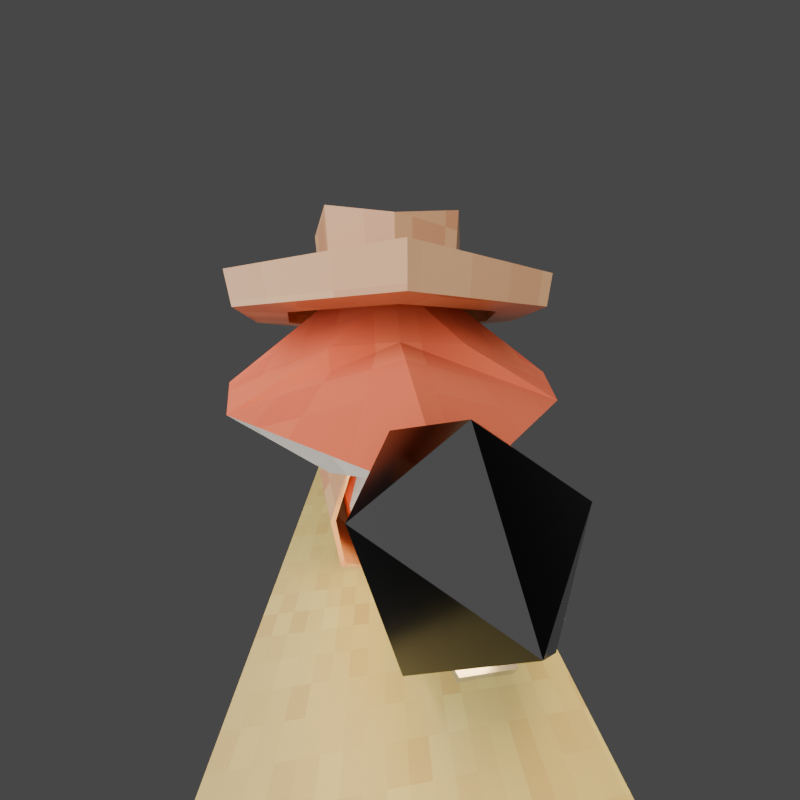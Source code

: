 # Source: detectiveFops.blend  (saved by Blender 4.2.66; exported with 4.5.12 LTS)
import bpy
from mathutils import Matrix  # noqa: F401  (used for matrix-valued properties, if any)

bpy.ops.wm.read_factory_settings(use_empty=True)
scene = bpy.context.scene
scene.name = 'Scene'

# ---- collections
col_collection = bpy.data.collections.new('Collection'); scene.collection.children.link(col_collection)

# ---- materials (node trees are filled in below, after node groups)
mat_material_007 = bpy.data.materials.new('Material.007')
mat_material_003 = bpy.data.materials.new('Material.003')
mat_material_002 = bpy.data.materials.new('Material.002')
mat_material_004 = bpy.data.materials.new('Material.004')
mat_material_006 = bpy.data.materials.new('Material.006')
mat_material_001 = bpy.data.materials.new('Material.001')
mat_material_005 = bpy.data.materials.new('Material.005')

# ---- material node trees
mat_material_007.use_nodes = True; mat_material_007.node_tree.nodes.clear()
_N = mat_material_007.node_tree.nodes; _L = mat_material_007.node_tree.links
n0 = _N.new('ShaderNodeBsdfPrincipled'); n0.name = 'Principled BSDF'; n0.location = (10, 300)
n0.inputs[2].default_value = 0.2485
n1 = _N.new('ShaderNodeOutputMaterial'); n1.name = 'Material Output'; n1.location = (300, 300)
n2 = _N.new('ShaderNodeTexNoise'); n2.name = 'Noise Texture'; n2.location = (-467, 304)
n2.inputs[2].default_value = 240.6
n2.inputs[3].default_value = 7.2
n2.inputs[4].default_value = 0.86
n3 = _N.new('ShaderNodeTexVoronoi'); n3.name = 'Voronoi Texture'; n3.location = (-756, 287)
n3.inputs[2].default_value = 17.8
n3.inputs[8].default_value = 0.0
n4 = _N.new('ShaderNodeTexCoord'); n4.name = 'Texture Coordinate'; n4.location = (-1012, 181)
n5 = _N.new('ShaderNodeMix'); n5.name = 'Mix'; n5.location = (-247, 389)
n5.data_type = 'RGBA'
n5.blend_type = 'OVERLAY'
n5.inputs[0].default_value = 1.0
n5.inputs[6].default_value = (0.6875, 0.5412, 0.1719, 1.0)
_L.new(n0.outputs[0], n1.inputs[0])
_L.new(n3.outputs[2], n2.inputs[0])
_L.new(n4.outputs[2], n3.inputs[0])
_L.new(n2.outputs[0], n5.inputs[7])
_L.new(n5.outputs[2], n0.inputs[0])
n1.is_active_output = True
mat_material_003.use_nodes = True; mat_material_003.node_tree.nodes.clear()
_N = mat_material_003.node_tree.nodes; _L = mat_material_003.node_tree.links
n0 = _N.new('ShaderNodeBsdfPrincipled'); n0.name = 'Principled BSDF'; n0.location = (10, 300)
n0.inputs[2].default_value = 0.2485
n1 = _N.new('ShaderNodeOutputMaterial'); n1.name = 'Material Output'; n1.location = (300, 300)
n2 = _N.new('ShaderNodeTexNoise'); n2.name = 'Noise Texture'; n2.location = (-467, 304)
n2.inputs[2].default_value = 240.6
n2.inputs[3].default_value = 7.2
n2.inputs[4].default_value = 0.86
n3 = _N.new('ShaderNodeTexVoronoi'); n3.name = 'Voronoi Texture'; n3.location = (-756, 287)
n3.inputs[2].default_value = 17.8
n3.inputs[8].default_value = 0.0
n4 = _N.new('ShaderNodeTexCoord'); n4.name = 'Texture Coordinate'; n4.location = (-1012, 181)
n5 = _N.new('ShaderNodeMix'); n5.name = 'Mix'; n5.location = (-247, 389)
n5.data_type = 'RGBA'
n5.blend_type = 'OVERLAY'
n5.inputs[0].default_value = 1.0
n5.inputs[6].default_value = (0.6857, 0.3793, 0.1943, 1.0)
_L.new(n0.outputs[0], n1.inputs[0])
_L.new(n3.outputs[2], n2.inputs[0])
_L.new(n4.outputs[2], n3.inputs[0])
_L.new(n2.outputs[0], n5.inputs[7])
_L.new(n5.outputs[2], n0.inputs[0])
n1.is_active_output = True
mat_material_002.use_nodes = True; mat_material_002.node_tree.nodes.clear()
_N = mat_material_002.node_tree.nodes; _L = mat_material_002.node_tree.links
n0 = _N.new('ShaderNodeBsdfPrincipled'); n0.name = 'Principled BSDF'; n0.location = (10, 300)
n0.inputs[2].default_value = 1.0
n1 = _N.new('ShaderNodeOutputMaterial'); n1.name = 'Material Output'; n1.location = (300, 300)
n2 = _N.new('ShaderNodeTexNoise'); n2.name = 'Noise Texture'; n2.location = (-453, 301)
n2.inputs[2].default_value = 240.6
n2.inputs[3].default_value = 7.2
n2.inputs[4].default_value = 0.86
n3 = _N.new('ShaderNodeTexVoronoi'); n3.name = 'Voronoi Texture'; n3.location = (-742, 285)
n3.inputs[2].default_value = 17.8
n3.inputs[8].default_value = 0.0
n4 = _N.new('ShaderNodeTexCoord'); n4.name = 'Texture Coordinate'; n4.location = (-998, 179)
n5 = _N.new('ShaderNodeMix'); n5.name = 'Mix'; n5.location = (-233, 387)
n5.data_type = 'RGBA'
n5.blend_type = 'OVERLAY'
n5.inputs[0].default_value = 1.0
n5.inputs[6].default_value = (0.8011, 0.1559, 0.06596, 1.0)
_L.new(n0.outputs[0], n1.inputs[0])
_L.new(n3.outputs[2], n2.inputs[0])
_L.new(n4.outputs[2], n3.inputs[0])
_L.new(n2.outputs[0], n5.inputs[7])
_L.new(n5.outputs[2], n0.inputs[0])
n1.is_active_output = True
mat_material_004.use_nodes = True; mat_material_004.node_tree.nodes.clear()
_N = mat_material_004.node_tree.nodes; _L = mat_material_004.node_tree.links
n0 = _N.new('ShaderNodeBsdfPrincipled'); n0.name = 'Principled BSDF'; n0.location = (10, 300)
n0.inputs[2].default_value = 1.0
n1 = _N.new('ShaderNodeOutputMaterial'); n1.name = 'Material Output'; n1.location = (300, 300)
n2 = _N.new('ShaderNodeTexNoise'); n2.name = 'Noise Texture'; n2.location = (-323, 286)
n2.inputs[2].default_value = 240.6
n2.inputs[3].default_value = 7.2
n2.inputs[4].default_value = 0.86
n3 = _N.new('ShaderNodeTexVoronoi'); n3.name = 'Voronoi Texture'; n3.location = (-612, 270)
n3.inputs[2].default_value = 17.8
n3.inputs[8].default_value = 0.0
n4 = _N.new('ShaderNodeTexCoord'); n4.name = 'Texture Coordinate'; n4.location = (-867, 164)
_L.new(n0.outputs[0], n1.inputs[0])
_L.new(n2.outputs[0], n0.inputs[0])
_L.new(n3.outputs[2], n2.inputs[0])
_L.new(n4.outputs[2], n3.inputs[0])
n1.is_active_output = True
mat_material_006.use_nodes = True; mat_material_006.node_tree.nodes.clear()
_N = mat_material_006.node_tree.nodes; _L = mat_material_006.node_tree.links
n0 = _N.new('ShaderNodeBsdfPrincipled'); n0.name = 'Principled BSDF'; n0.location = (10, 300)
n0.inputs[1].default_value = 0.01818
n0.inputs[2].default_value = 0.1493
n1 = _N.new('ShaderNodeOutputMaterial'); n1.name = 'Material Output'; n1.location = (300, 300)
n2 = _N.new('ShaderNodeTexNoise'); n2.name = 'Noise Texture'; n2.location = (-593, 364)
n2.inputs[2].default_value = 240.6
n2.inputs[3].default_value = 7.2
n2.inputs[4].default_value = 0.86
n3 = _N.new('ShaderNodeTexVoronoi'); n3.name = 'Voronoi Texture'; n3.location = (-882, 348)
n3.inputs[2].default_value = 17.8
n3.inputs[8].default_value = 0.0
n4 = _N.new('ShaderNodeTexCoord'); n4.name = 'Texture Coordinate'; n4.location = (-1138, 242)
n5 = _N.new('ShaderNodeMix'); n5.name = 'Mix'; n5.location = (-373, 450)
n5.data_type = 'RGBA'
n5.blend_type = 'OVERLAY'
n5.inputs[0].default_value = 1.0
n5.inputs[6].default_value = (0.0, 0.0, 0.0, 1.0)
_L.new(n0.outputs[0], n1.inputs[0])
_L.new(n3.outputs[2], n2.inputs[0])
_L.new(n4.outputs[2], n3.inputs[0])
_L.new(n2.outputs[0], n5.inputs[7])
_L.new(n5.outputs[2], n0.inputs[0])
n1.is_active_output = True
mat_material_001.use_nodes = True; mat_material_001.node_tree.nodes.clear()
_N = mat_material_001.node_tree.nodes; _L = mat_material_001.node_tree.links
n0 = _N.new('ShaderNodeBsdfPrincipled'); n0.name = 'Principled BSDF'; n0.location = (10, 300)
n0.inputs[1].default_value = 0.8047
n0.inputs[2].default_value = 0.1893
n1 = _N.new('ShaderNodeOutputMaterial'); n1.name = 'Material Output'; n1.location = (300, 300)
n2 = _N.new('ShaderNodeTexNoise'); n2.name = 'Noise Texture'; n2.location = (-593, 364)
n2.inputs[2].default_value = 240.6
n2.inputs[3].default_value = 7.2
n2.inputs[4].default_value = 0.86
n3 = _N.new('ShaderNodeTexVoronoi'); n3.name = 'Voronoi Texture'; n3.location = (-882, 348)
n3.inputs[2].default_value = 17.8
n3.inputs[8].default_value = 0.0
n4 = _N.new('ShaderNodeTexCoord'); n4.name = 'Texture Coordinate'; n4.location = (-1138, 242)
n5 = _N.new('ShaderNodeMix'); n5.name = 'Mix'; n5.location = (-373, 450)
n5.data_type = 'RGBA'
n5.blend_type = 'OVERLAY'
n5.inputs[0].default_value = 1.0
n5.inputs[6].default_value = (0.3821, 0.3821, 0.3821, 1.0)
_L.new(n0.outputs[0], n1.inputs[0])
_L.new(n3.outputs[2], n2.inputs[0])
_L.new(n4.outputs[2], n3.inputs[0])
_L.new(n2.outputs[0], n5.inputs[7])
_L.new(n5.outputs[2], n0.inputs[0])
n1.is_active_output = True
mat_material_005.use_nodes = True; mat_material_005.node_tree.nodes.clear()
_N = mat_material_005.node_tree.nodes; _L = mat_material_005.node_tree.links
n0 = _N.new('ShaderNodeBsdfPrincipled'); n0.name = 'Principled BSDF'; n0.location = (10, 300)
n0.inputs[27].default_value = (1.0, 0.6575, 0.2396, 1.0)
n0.inputs[28].default_value = 23.6
n1 = _N.new('ShaderNodeOutputMaterial'); n1.name = 'Material Output'; n1.location = (300, 300)
_L.new(n0.outputs[0], n1.inputs[0])
n1.is_active_output = True

# ---- world
world_world = bpy.data.worlds.new('World'); scene.world = world_world
world_world.use_nodes = True; world_world.node_tree.nodes.clear()
_N = world_world.node_tree.nodes; _L = world_world.node_tree.links
n0 = _N.new('ShaderNodeOutputWorld'); n0.name = 'World Output'; n0.location = (300, 300)
n1 = _N.new('ShaderNodeBackground'); n1.name = 'Background'; n1.location = (10, 300)
n1.inputs[0].default_value = (0.07036, 0.07036, 0.07036, 1.0)
_L.new(n1.outputs[0], n0.inputs[0])
n0.is_active_output = True
world_world.color = (0.02385, 0.02385, 0.02385)
world_world.sun_shadow_jitter_overblur = 0.0

# ---- cameras
cam_camera = bpy.data.cameras.new('Camera')
cam_camera.clip_end = 100.0
cam_camera.lens = 9.0
cam_camera.ortho_scale = 7.314

# ---- lights
light_sun = bpy.data.lights.new('Sun', 'SUN')
light_sun.angle = 2.221
light_sun.energy = 4.73
light_sun.shadow_filter_radius = 4.37
light_sun.use_shadow_jitter = True
light_sun.shadow_jitter_overblur = 18.24

# ---- meshes
me_plane_001 = bpy.data.meshes.new('Plane.001')
me_plane_001.from_pydata([(-272.5, -2.725, 0.0), (272.5, -2.725, 0.0), (-272.5, 2.725, 0.0), (272.5, 2.725, 0.0)], [], [(0, 1, 3, 2)])
_uv = me_plane_001.uv_layers.new(name='UVMap')
_uv.uv.foreach_set('vector', [-0.02519, 51.58, -0.02518, -50.55, 0.9961, -50.55, 0.9961, 51.58])
me_plane_001.materials.append(mat_material_007)
me_plane_001.update()
me_circle = bpy.data.meshes.new('Circle')
me_circle.from_pydata([(2.162e-09, 1.87, -0.04074), (-1.323, 1.323, -0.04074), (-1.87, 0.0, -0.04074), (-1.323, -1.323, -0.04074), (2.162e-09, -1.87, -0.04074), (1.323, -1.323, -0.04074), (1.87, 0.0, -0.04074), (1.323, 1.323, -0.04074), (2.162e-09, 1.87, -0.04074), (-1.323, 1.323, -0.04074), (-1.87, 0.0, -0.04074), (-1.323, -1.323, -0.04074), (2.162e-09, -1.87, -0.04074), (1.323, -1.323, -0.04074), (1.87, 0.0, -0.04074), (1.323, 1.323, -0.04074), (2.162e-09, 1.87, 0.2219), (-1.323, 1.323, 0.2219), (-1.87, 0.0, 0.2219), (-1.323, -1.323, 0.2219), (2.162e-09, -1.87, 0.2219), (1.323, -1.323, 0.2219), (1.87, 0.0, 0.2219), (1.323, 1.323, 0.2219), (1.56e-08, 0.9611, 0.2219), (-0.6796, 0.6796, 0.2219), (-0.9611, 0.0, 0.2219), (-0.6796, -0.6796, 0.2219), (1.56e-08, -0.9611, 0.2219), (0.6796, -0.6796, 0.2219), (0.9611, 0.0, 0.2219), (0.6796, 0.6796, 0.2219), (1.56e-08, 0.9611, 0.9869), (-0.6771, 0.6707, 0.8998), (-0.9611, 0.0, 0.6897), (-0.6771, -0.6885, 0.8998), (1.56e-08, -0.9611, 0.9869), (0.6637, -0.6674, 0.9811), (0.9611, 0.0, 0.7939), (0.6637, 0.6918, 0.9811), (-1.211e-09, 1.452, -0.04074), (-1.027, 1.027, -0.04074), (-1.452, 5.778e-09, -0.04074), (-1.027, -1.027, -0.04074), (-1.211e-09, -1.452, -0.04074), (1.027, -1.027, -0.04074), (1.452, 5.778e-09, -0.04074), (1.027, 1.027, -0.04074), (-1.211e-09, 1.452, 0.1982), (-1.027, 1.027, 0.1982), (-1.452, 5.778e-09, 0.1982), (-1.027, -1.027, 0.1982), (-1.211e-09, -1.452, 0.1982), (1.027, -1.027, 0.1982), (1.452, 5.778e-09, 0.1982), (1.027, 1.027, 0.1982)], [], [(3, 2, 10, 11), (1, 0, 8, 9), (0, 7, 15, 8), (6, 5, 13, 14), (4, 3, 11, 12), (2, 1, 9, 10), (7, 6, 14, 15), (5, 4, 12, 13), (14, 13, 21, 22), (12, 11, 19, 20), (10, 9, 17, 18), (15, 14, 22, 23), (13, 12, 20, 21), (11, 10, 18, 19), (9, 8, 16, 17), (8, 15, 23, 16), (17, 16, 24, 25), (16, 23, 31, 24), (22, 21, 29, 30), (20, 19, 27, 28), (18, 17, 25, 26), (23, 22, 30, 31), (21, 20, 28, 29), (19, 18, 26, 27), (31, 30, 38, 39), (29, 28, 36, 37), (27, 26, 34, 35), (25, 24, 32, 33), (24, 31, 39, 32), (30, 29, 37, 38), (28, 27, 35, 36), (26, 25, 33, 34), (36, 35, 37), (35, 34, 38, 37), (34, 33, 39, 38), (32, 39, 33), (12, 13, 45, 44), (10, 11, 43, 42), (8, 9, 41, 40), (15, 8, 40, 47), (13, 14, 46, 45), (11, 12, 44, 43), (9, 10, 42, 41), (14, 15, 47, 46), (43, 44, 52, 51), (41, 42, 50, 49), (46, 47, 55, 54), (44, 45, 53, 52), (42, 43, 51, 50), (40, 41, 49, 48), (47, 40, 48, 55), (45, 46, 54, 53), (49, 50, 51, 52, 53, 54, 55, 48)])
_uv = me_circle.uv_layers.new(name='UVMap')
_uv.uv.foreach_set('vector', [0.4845, 0.4845, 0.4845, 0.4845, 0.4845, 0.4845, 0.4845, 0.4845, 0.4845, 0.4845, 0.4845, 0.4845, 0.4845, 0.4845, 0.4845, 0.4845, 0.4845, 0.4845, 0.4845, 0.4845, 0.4845, 0.4845, 0.4845, 0.4845, 0.4845, 0.4845, 0.4845, 0.4845, 0.4845, 0.4845, 0.4845, 0.4845, 0.4845, 0.4845, 0.4845, 0.4845, 0.4845, 0.4845, 0.4845, 0.4845, 0.4845, 0.4845, 0.4845, 0.4845, 0.4845, 0.4845, 0.4845, 0.4845, 0.4845, 0.4845, 0.4845, 0.4845, 0.4845, 0.4845, 0.4845, 0.4845, 0.4845, 0.4845, 0.4845, 0.4845, 0.4845, 0.4845, 0.4845, 0.4845, 0.8762, 0.4845, 0.8766, 0.627, 0.8397, 0.6269, 0.8394, 0.4845, 0.9506, 0.827, 0.9506, 0.6852, 0.9874, 0.6852, 0.9874, 0.827, 0.9504, 0.4845, 0.9506, 0.6267, 0.9138, 0.6267, 0.9136, 0.4845, 0.9136, 0.6267, 0.9134, 0.8274, 0.8766, 0.8273, 0.8768, 0.6267, 0.8766, 0.627, 0.8762, 0.8277, 0.8394, 0.8276, 0.8397, 0.6269, 0.9506, 0.6852, 0.9506, 0.4845, 0.9874, 0.4845, 0.9874, 0.6852, 0.9506, 0.6267, 0.9504, 0.8274, 0.9136, 0.8274, 0.9138, 0.6267, 0.9134, 0.4845, 0.9136, 0.6267, 0.8768, 0.6267, 0.8766, 0.4845, 0.827, 0.4845, 0.6263, 0.4845, 0.6751, 0.3667, 0.7782, 0.3667, 0.6263, 0.4845, 0.4845, 0.3426, 0.6022, 0.2938, 0.6751, 0.3667, 0.4845, 0.1419, 0.6263, 2.594e-05, 0.6751, 0.1178, 0.6022, 0.1907, 0.827, 2.561e-10, 0.9689, 0.1419, 0.8511, 0.1907, 0.7782, 0.1178, 0.9689, 0.3425, 0.827, 0.4845, 0.7782, 0.3667, 0.8511, 0.2938, 0.4845, 0.3426, 0.4845, 0.1419, 0.6022, 0.1907, 0.6022, 0.2938, 0.6263, 2.594e-05, 0.827, 2.561e-10, 0.7782, 0.1178, 0.6751, 0.1178, 0.9689, 0.1419, 0.9689, 0.3425, 0.8511, 0.2938, 0.8511, 0.1907, 0.8353, 0.8398, 0.7322, 0.8398, 0.7322, 0.7597, 0.8377, 0.7334, 0.3761, 0.6604, 0.3761, 0.5573, 0.4833, 0.5572, 0.4825, 0.659, 0.3761, 0.8367, 0.3761, 0.7336, 0.4417, 0.7336, 0.4711, 0.838, 0.7324, 0.6603, 0.7322, 0.5572, 0.8394, 0.557, 0.8274, 0.6603, 0.7322, 0.5572, 0.7322, 0.4845, 0.8386, 0.4856, 0.8394, 0.557, 0.3764, 0.7336, 0.3761, 0.6604, 0.4825, 0.659, 0.4566, 0.7336, 0.3761, 0.5573, 0.3764, 0.4846, 0.4714, 0.4845, 0.4833, 0.5572, 0.7327, 0.7334, 0.7324, 0.6603, 0.8274, 0.6603, 0.7983, 0.7333, 0.7322, 0.6611, 0.6596, 0.7336, 0.7309, 0.5594, 0.6596, 0.7336, 0.555, 0.7327, 0.6611, 0.4848, 0.7309, 0.5594, 0.555, 0.7327, 0.4845, 0.6586, 0.5558, 0.4845, 0.6611, 0.4848, 0.4845, 0.5551, 0.5558, 0.4845, 0.4845, 0.6586, 0.4845, 0.1419, 0.4845, 0.3426, 0.4303, 0.3201, 0.4303, 0.1643, 0.1419, -1.362e-08, 0.3426, -7.212e-10, 0.3201, 0.05418, 0.1643, 0.05418, -3.004e-08, 0.3426, -1.726e-08, 0.1419, 0.05418, 0.1643, 0.05418, 0.3201, 0.1419, 0.4845, -3.004e-08, 0.3426, 0.05418, 0.3201, 0.1643, 0.4303, 0.4845, 0.3426, 0.3426, 0.4845, 0.3201, 0.4303, 0.4303, 0.3201, 0.3426, -7.212e-10, 0.4845, 0.1419, 0.4303, 0.1643, 0.3201, 0.05418, -1.726e-08, 0.1419, 0.1419, -1.362e-08, 0.1643, 0.05418, 0.05418, 0.1643, 0.3426, 0.4845, 0.1419, 0.4845, 0.1643, 0.4303, 0.3201, 0.4303, 0.5517, 0.8894, 0.5519, 0.9998, 0.5184, 0.9997, 0.5182, 0.8894, 0.518, 0.8894, 0.5182, 1.0, 0.4847, 0.9999, 0.4845, 0.8894, 0.5855, 0.9995, 0.5855, 0.8437, 0.619, 0.8437, 0.619, 0.9995, 0.5855, 0.7336, 0.5853, 0.8894, 0.5519, 0.8894, 0.552, 0.7336, 0.5519, 0.7336, 0.5517, 0.8894, 0.5182, 0.8894, 0.5184, 0.7336, 0.5182, 0.7336, 0.518, 0.8894, 0.4845, 0.8894, 0.4847, 0.7336, 0.5855, 0.8437, 0.5855, 0.7336, 0.619, 0.7336, 0.619, 0.8437, 0.5853, 0.8894, 0.5855, 0.9998, 0.552, 0.9998, 0.5519, 0.8894, -4.719e-08, 0.5946, 0.1102, 0.4845, 0.2659, 0.4845, 0.3761, 0.5946, 0.3761, 0.7504, 0.2659, 0.8606, 0.1102, 0.8606, -5.412e-08, 0.7504])
me_circle.materials.append(mat_material_003)
me_circle.update()
me_plane = bpy.data.meshes.new('Plane')
me_plane.from_pydata([(-0.9923, -0.9923, 1.005), (0.8193, -0.8193, 0.9133), (-0.9923, 0.9923, 1.005), (0.8192, 0.8192, 0.9133), (-7.446e-08, -1.912, 0.9855), (-7.446e-08, 1.912, 0.9855), (-0.7659, -0.8171, -1.529), (0.5414, -0.6817, -1.193), (-0.7659, 0.8174, -1.529), (0.5414, 0.6811, -1.193), (0.003821, -1.632, -1.506), (0.003821, 1.632, -1.506), (-0.999, -8.765e-11, 1.008), (0.9089, 0.0002411, 0.9053), (-1.275e-07, -1.467e-10, 1.687), (-0.7732, 0.0002818, -1.749), (0.5789, -0.0002368, -1.209), (0.3817, 0.0008785, -2.844), (-1.057, -1.087, -0.5949), (-1.057, 1.087, -0.5949), (0.002309, 2.182, -0.5968), (0.8349, 1.063, -0.03145), (0.8358, -1.064, -0.03143), (0.002309, -2.182, -0.5968), (1.165, 0.0004091, -0.4305), (-1.061, 0.0001686, -0.7731), (-1.026, 1.041, 0.266), (0.8103, 0.9155, 0.5097), (0.001125, -2.037, 0.2696), (-1.026, -1.041, 0.266), (0.001125, 2.037, 0.2696), (0.8108, -0.9161, 0.5097), (0.9961, 0.0003084, 0.354), (-1.03, 8.43e-05, 0.1731)], [], [(14, 5, 3, 13), (12, 2, 5, 14), (17, 16, 9, 11), (15, 17, 11, 8), (25, 18, 6, 15), (21, 20, 11, 9), (20, 19, 8, 11), (23, 22, 7, 10), (18, 23, 10, 6), (24, 21, 9, 16), (22, 24, 16, 7), (19, 25, 15, 8), (6, 10, 17, 15), (10, 7, 16, 17), (0, 12, 14, 4), (4, 14, 13, 1), (26, 33, 25, 19), (31, 32, 24, 22), (32, 27, 21, 24), (29, 28, 23, 18), (28, 31, 22, 23), (30, 26, 19, 20), (27, 30, 20, 21), (33, 29, 18, 25), (12, 0, 29, 33), (3, 5, 30, 27), (5, 2, 26, 30), (4, 1, 31, 28), (0, 4, 28, 29), (13, 3, 27, 32), (1, 13, 32, 31), (2, 12, 33, 26)])
me_plane.polygons.foreach_set('material_index', [0, 0, 0, 1, 1, 0, 1, 0, 1, 0, 0, 1, 1, 0, 0, 0, 1, 0, 0, 0, 0, 0, 0, 1, 0, 0, 0, 0, 0, 0, 0, 0])
_uv = me_plane.uv_layers.new(name='UVMap')
_uv.uv.foreach_set('vector', [0.8411, 0.7228, 0.7948, 0.9591, 0.7047, 0.8249, 0.6942, 0.7239, 0.897, 0.7223, 0.897, 0.8448, 0.7948, 0.9591, 0.8411, 0.7228, -2.508e-08, 0.3, 0.1958, 0.2834, 0.1985, 0.365, 0.1414, 0.4734, 0.7075, 0.3472, 0.6041, 0.4872, 0.4981, 0.3088, 0.6363, 0.3141, 0.4524, 0.7843, 0.5194, 0.6806, 0.5672, 0.7933, 0.5201, 0.8791, 0.3463, 0.4026, 0.2473, 0.5285, 0.1414, 0.4734, 0.1985, 0.365, 0.4524, 0.1928, 0.6402, 0.1959, 0.6363, 0.3141, 0.4981, 0.3088, 0.2297, 3.323e-08, 0.3378, 0.145, 0.193, 0.1999, 0.1283, 0.07793, 0.5194, 0.6806, 0.6936, 0.6112, 0.6942, 0.7391, 0.5672, 0.7933, 0.312, 0.2854, 0.3463, 0.4026, 0.1985, 0.365, 0.1958, 0.2834, 0.3378, 0.145, 0.312, 0.2854, 0.1958, 0.2834, 0.193, 0.1999, 0.6402, 0.1959, 0.7347, 0.2258, 0.7075, 0.3472, 0.6363, 0.3141, 0.5672, 0.7933, 0.6942, 0.7391, 0.6744, 1.0, 0.5201, 0.8791, 0.1283, 0.07793, 0.193, 0.1999, 0.1958, 0.2834, -2.508e-08, 0.3, 0.8951, 0.5999, 0.897, 0.7223, 0.8411, 0.7228, 0.7911, 0.4872, 0.7911, 0.4872, 0.8411, 0.7228, 0.6942, 0.7239, 0.7032, 0.6227, 0.6433, 0.09041, 0.7339, 0.1095, 0.7347, 0.2258, 0.6402, 0.1959, 0.399, 0.1556, 0.3936, 0.2723, 0.312, 0.2854, 0.3378, 0.145, 0.3936, 0.2723, 0.4063, 0.3775, 0.3463, 0.4026, 0.312, 0.2854, 0.4833, 0.6056, 0.6476, 0.5431, 0.6936, 0.6112, 0.5194, 0.6806, 0.3291, 0.006733, 0.399, 0.1556, 0.3378, 0.145, 0.2297, 3.323e-08, 0.4668, 0.08721, 0.6433, 0.09041, 0.6402, 0.1959, 0.4524, 0.1928, 0.00273, 0.682, 4.111e-09, 0.5285, 0.06159, 0.5371, 0.04634, 0.682, 0.7339, 0.1095, 0.8242, 0.1057, 0.8291, 0.2119, 0.7347, 0.2258, 0.7329, 0.00684, 0.8185, 0.01462, 0.8242, 0.1057, 0.7339, 0.1095, 0.4524, 0.3609, 0.4266, 0.4761, 0.3455, 0.5001, 0.4063, 0.3775, 0.4792, 2.55e-08, 0.6461, 1.111e-08, 0.6433, 0.09041, 0.4668, 0.08721, 0.4112, 0.01283, 0.4458, 0.1625, 0.399, 0.1556, 0.3291, 0.006733, 0.4524, 0.5421, 0.6092, 0.4872, 0.6476, 0.5431, 0.4833, 0.6056, 0.4524, 0.2636, 0.4524, 0.3609, 0.4063, 0.3775, 0.3936, 0.2723, 0.4458, 0.1625, 0.4524, 0.2636, 0.3936, 0.2723, 0.399, 0.1556, 0.6461, 1.111e-08, 0.7329, 0.00684, 0.7339, 0.1095, 0.6433, 0.09041])
me_plane.materials.append(mat_material_002)
me_plane.materials.append(mat_material_004)
me_plane.update()
me_icosphere = bpy.data.meshes.new('Icosphere')
me_icosphere.from_pydata([(0.0, 0.0, -0.15), (0.1085, -0.07886, -0.06708), (-0.04146, -0.1276, -0.06708), (-0.1342, 0.0, -0.06708), (-0.04146, 0.1276, -0.06708), (0.1085, 0.07886, -0.06708), (0.04146, -0.1276, 0.06708), (-0.1085, -0.07886, 0.06708), (-0.1085, 0.07886, 0.06708), (0.04146, 0.1276, 0.06708), (0.1342, 0.0, 0.06708), (0.0, 0.0, 0.15)], [], [(0, 1, 2), (1, 0, 5), (0, 2, 3), (0, 3, 4), (0, 4, 5), (1, 5, 10), (2, 1, 6), (3, 2, 7), (4, 3, 8), (5, 4, 9), (1, 10, 6), (2, 6, 7), (3, 7, 8), (4, 8, 9), (5, 9, 10), (6, 10, 11), (7, 6, 11), (8, 7, 11), (9, 8, 11), (10, 9, 11)])
_uv = me_icosphere.uv_layers.new(name='UVMap')
_uv.uv.foreach_set('vector', [0.1818, 0.0, 0.2727, 0.1575, 0.09091, 0.1575, 0.2727, 0.1575, 0.3636, 0.0, 0.4545, 0.1575, 0.9091, 0.0, 1.0, 0.1575, 0.8182, 0.1575, 0.7273, 0.0, 0.8182, 0.1575, 0.6364, 0.1575, 0.5455, 0.0, 0.6364, 0.1575, 0.4545, 0.1575, 0.2727, 0.1575, 0.4545, 0.1575, 0.3636, 0.3149, 0.09091, 0.1575, 0.2727, 0.1575, 0.1818, 0.3149, 0.8182, 0.1575, 1.0, 0.1575, 0.9091, 0.3149, 0.6364, 0.1575, 0.8182, 0.1575, 0.7273, 0.3149, 0.4545, 0.1575, 0.6364, 0.1575, 0.5455, 0.3149, 0.2727, 0.1575, 0.3636, 0.3149, 0.1818, 0.3149, 0.09091, 0.1575, 0.1818, 0.3149, 0.0, 0.3149, 0.8182, 0.1575, 0.9091, 0.3149, 0.7273, 0.3149, 0.6364, 0.1575, 0.7273, 0.3149, 0.5455, 0.3149, 0.4545, 0.1575, 0.5455, 0.3149, 0.3636, 0.3149, 0.1818, 0.3149, 0.3636, 0.3149, 0.2727, 0.4724, 0.0, 0.3149, 0.1818, 0.3149, 0.09091, 0.4724, 0.7273, 0.3149, 0.9091, 0.3149, 0.8182, 0.4724, 0.5455, 0.3149, 0.7273, 0.3149, 0.6364, 0.4724, 0.3636, 0.3149, 0.5455, 0.3149, 0.4545, 0.4724])
me_icosphere.materials.append(mat_material_006)
me_icosphere.update()
me_sphere = bpy.data.meshes.new('Sphere')
me_sphere.from_pydata([(0.4156, 0.4156, 0.809), (0.6725, 0.6725, 0.309), (0.6725, 0.6725, -0.3065), (0.4156, 0.4156, -0.7715), (0.5878, 0.0, 0.809), (0.9511, 0.0, 0.309), (0.9511, 0.0, -0.3065), (0.5878, 0.0, -0.7715), (0.4156, -0.4156, 0.809), (0.6725, -0.6725, 0.309), (0.6725, -0.6725, -0.3065), (0.4156, -0.4156, -0.7715), (0.0, -0.5878, 0.809), (0.0, -0.9511, 0.309), (0.0, -0.9511, -0.3065), (0.0, -0.5878, -0.7715), (-0.4156, -0.4156, 0.809), (-0.6725, -0.6725, 0.309), (-0.6725, -0.6725, -0.3065), (-0.4156, -0.4156, -0.7715), (0.0, 0.0, -0.8107), (0.0, 0.0, 0.8666), (-0.5878, 0.0, 0.809), (-0.9511, 0.0, 0.309), (-0.9511, 0.0, -0.3065), (-0.5878, 0.0, -0.7715), (-0.4156, 0.4156, 0.809), (-0.6725, 0.6725, 0.309), (-0.6725, 0.6725, -0.3065), (-0.4156, 0.4156, -0.7715), (0.0, 0.5878, 0.809), (0.0, 0.9511, 0.309), (0.0, 0.9511, -0.3065), (0.0, 0.5878, -0.7715)], [], [(33, 32, 2, 3), (31, 30, 0, 1), (20, 33, 3), (32, 31, 1, 2), (30, 21, 0), (20, 3, 7), (2, 1, 5, 6), (0, 21, 4), (3, 2, 6, 7), (1, 0, 4, 5), (20, 7, 11), (6, 5, 9, 10), (4, 21, 8), (7, 6, 10, 11), (5, 4, 8, 9), (20, 11, 15), (10, 9, 13, 14), (8, 21, 12), (11, 10, 14, 15), (9, 8, 12, 13), (20, 15, 19), (14, 13, 17, 18), (12, 21, 16), (15, 14, 18, 19), (13, 12, 16, 17), (20, 19, 25), (18, 17, 23, 24), (16, 21, 22), (19, 18, 24, 25), (17, 16, 22, 23), (20, 25, 29), (24, 23, 27, 28), (22, 21, 26), (25, 24, 28, 29), (23, 22, 26, 27), (20, 29, 33), (28, 27, 31, 32), (26, 21, 30), (29, 28, 32, 33), (27, 26, 30, 31)])
me_sphere.polygons.foreach_set('material_index', [0, 0, 0, 0, 0, 0, 1, 0, 1, 1, 0, 1, 0, 1, 1, 0, 0, 0, 0, 0, 0, 0, 0, 0, 0, 0, 0, 0, 0, 0, 0, 0, 0, 0, 0, 0, 0, 0, 0, 0])
_uv = me_sphere.uv_layers.new(name='UVMap')
_uv.uv.foreach_set('vector', [0.75, 0.2, 0.75, 0.4, 0.625, 0.4, 0.625, 0.2, 0.75, 0.6, 0.75, 0.8, 0.625, 0.8, 0.625, 0.6, 0.6875, 0.0, 0.75, 0.2, 0.625, 0.2, 0.75, 0.4, 0.75, 0.6, 0.625, 0.6, 0.625, 0.4, 0.75, 0.8, 0.6875, 1.0, 0.625, 0.8, 0.5625, 0.0, 0.625, 0.2, 0.5, 0.2, 0.625, 0.4, 0.625, 0.6, 0.5, 0.6, 0.5, 0.4, 0.625, 0.8, 0.5625, 1.0, 0.5, 0.8, 0.625, 0.2, 0.625, 0.4, 0.5, 0.4, 0.5, 0.2, 0.625, 0.6, 0.625, 0.8, 0.5, 0.8, 0.5, 0.6, 0.4375, 0.0, 0.5, 0.2, 0.375, 0.2, 0.5, 0.4, 0.5, 0.6, 0.375, 0.6, 0.375, 0.4, 0.5, 0.8, 0.4375, 1.0, 0.375, 0.8, 0.5, 0.2, 0.5, 0.4, 0.375, 0.4, 0.375, 0.2, 0.5, 0.6, 0.5, 0.8, 0.375, 0.8, 0.375, 0.6, 0.3125, 0.0, 0.375, 0.2, 0.25, 0.2, 0.375, 0.4, 0.375, 0.6, 0.25, 0.6, 0.25, 0.4, 0.375, 0.8, 0.3125, 1.0, 0.25, 0.8, 0.375, 0.2, 0.375, 0.4, 0.25, 0.4, 0.25, 0.2, 0.375, 0.6, 0.375, 0.8, 0.25, 0.8, 0.25, 0.6, 0.1875, 0.0, 0.25, 0.2, 0.125, 0.2, 0.25, 0.4, 0.25, 0.6, 0.125, 0.6, 0.125, 0.4, 0.25, 0.8, 0.1875, 1.0, 0.125, 0.8, 0.25, 0.2, 0.25, 0.4, 0.125, 0.4, 0.125, 0.2, 0.25, 0.6, 0.25, 0.8, 0.125, 0.8, 0.125, 0.6, 0.0625, 0.0, 0.125, 0.2, 0.0, 0.2, 0.125, 0.4, 0.125, 0.6, 0.0, 0.6, 0.0, 0.4, 0.125, 0.8, 0.0625, 1.0, 0.0, 0.8, 0.125, 0.2, 0.125, 0.4, 0.0, 0.4, 0.0, 0.2, 0.125, 0.6, 0.125, 0.8, 0.0, 0.8, 0.0, 0.6, 0.9375, 0.0, 1.0, 0.2, 0.875, 0.2, 1.0, 0.4, 1.0, 0.6, 0.875, 0.6, 0.875, 0.4, 1.0, 0.8, 0.9375, 1.0, 0.875, 0.8, 1.0, 0.2, 1.0, 0.4, 0.875, 0.4, 0.875, 0.2, 1.0, 0.6, 1.0, 0.8, 0.875, 0.8, 0.875, 0.6, 0.8125, 0.0, 0.875, 0.2, 0.75, 0.2, 0.875, 0.4, 0.875, 0.6, 0.75, 0.6, 0.75, 0.4, 0.875, 0.8, 0.8125, 1.0, 0.75, 0.8, 0.875, 0.2, 0.875, 0.4, 0.75, 0.4, 0.75, 0.2, 0.875, 0.6, 0.875, 0.8, 0.75, 0.8, 0.75, 0.6])
me_sphere.materials.append(mat_material_002)
me_sphere.materials.append(mat_material_004)
me_sphere.update()
me_sphere_001 = bpy.data.meshes.new('Sphere.001')
me_sphere_001.from_pydata([(0.4156, 0.4156, 0.809), (0.6725, 0.6725, 0.309), (0.6725, 0.6725, -0.309), (0.4156, 0.4156, -0.809), (0.4156, -0.4156, 0.809), (0.6725, -0.6725, 0.309), (0.6725, -0.6725, -0.309), (0.4156, -0.4156, -0.809), (0.0, -0.5878, 0.809), (0.0, -0.9511, 0.309), (0.0, -0.9511, -0.309), (0.0, -0.5878, -0.809), (-0.4156, -0.4156, 0.809), (-0.6725, -0.6725, 0.309), (-0.6725, -0.6725, -0.309), (-0.4156, -0.4156, -0.809), (0.0, 0.0, 0.8666), (-0.5878, 0.0, 0.809), (-0.9511, 0.0, 0.309), (-0.9511, 0.0, -0.309), (-0.5878, 0.0, -0.809), (-0.4156, 0.4156, 0.809), (-0.6725, 0.6725, 0.309), (-0.6725, 0.6725, -0.309), (-0.4156, 0.4156, -0.809), (0.0, 0.5878, 0.809), (0.0, 0.9511, 0.309), (0.0, 0.9511, -0.309), (0.0, 0.5878, -0.809)], [], [(28, 27, 2, 3), (26, 25, 0, 1), (27, 26, 1, 2), (25, 16, 0), (6, 5, 9, 10), (4, 16, 8), (7, 6, 10, 11), (5, 4, 8, 9), (10, 9, 13, 14), (8, 16, 12), (11, 10, 14, 15), (9, 8, 12, 13), (14, 13, 18, 19), (12, 16, 17), (15, 14, 19, 20), (13, 12, 17, 18), (19, 18, 22, 23), (17, 16, 21), (20, 19, 23, 24), (18, 17, 21, 22), (23, 22, 26, 27), (21, 16, 25), (24, 23, 27, 28), (22, 21, 25, 26)])
_uv = me_sphere_001.uv_layers.new(name='UVMap')
_uv.uv.foreach_set('vector', [0.75, 0.2, 0.75, 0.4, 0.625, 0.4, 0.625, 0.2, 0.75, 0.6, 0.75, 0.8, 0.625, 0.8, 0.625, 0.6, 0.75, 0.4, 0.75, 0.6, 0.625, 0.6, 0.625, 0.4, 0.75, 0.8, 0.6875, 1.0, 0.625, 0.8, 0.375, 0.4, 0.375, 0.6, 0.25, 0.6, 0.25, 0.4, 0.375, 0.8, 0.3125, 1.0, 0.25, 0.8, 0.375, 0.2, 0.375, 0.4, 0.25, 0.4, 0.25, 0.2, 0.375, 0.6, 0.375, 0.8, 0.25, 0.8, 0.25, 0.6, 0.25, 0.4, 0.25, 0.6, 0.125, 0.6, 0.125, 0.4, 0.25, 0.8, 0.1875, 1.0, 0.125, 0.8, 0.25, 0.2, 0.25, 0.4, 0.125, 0.4, 0.125, 0.2, 0.25, 0.6, 0.25, 0.8, 0.125, 0.8, 0.125, 0.6, 0.125, 0.4, 0.125, 0.6, 0.0, 0.6, 0.0, 0.4, 0.125, 0.8, 0.0625, 1.0, 0.0, 0.8, 0.125, 0.2, 0.125, 0.4, 0.0, 0.4, 0.0, 0.2, 0.125, 0.6, 0.125, 0.8, 0.0, 0.8, 0.0, 0.6, 1.0, 0.4, 1.0, 0.6, 0.875, 0.6, 0.875, 0.4, 1.0, 0.8, 0.9375, 1.0, 0.875, 0.8, 1.0, 0.2, 1.0, 0.4, 0.875, 0.4, 0.875, 0.2, 1.0, 0.6, 1.0, 0.8, 0.875, 0.8, 0.875, 0.6, 0.875, 0.4, 0.875, 0.6, 0.75, 0.6, 0.75, 0.4, 0.875, 0.8, 0.8125, 1.0, 0.75, 0.8, 0.875, 0.2, 0.875, 0.4, 0.75, 0.4, 0.75, 0.2, 0.875, 0.6, 0.875, 0.8, 0.75, 0.8, 0.75, 0.6])
me_sphere_001.materials.append(mat_material_003)
me_sphere_001.update()
me_circle_001 = bpy.data.meshes.new('Circle.001')
me_circle_001.from_pydata([(0.0, 1.0, 0.0), (-0.866, 0.5, 0.0), (-0.866, -0.5, 0.0), (0.0, -1.0, 0.0), (0.866, -0.5, 0.0), (0.866, 0.5, 0.0), (0.0, 1.0, 0.2693), (-0.866, 0.5, 0.2693), (-0.866, -0.5, 0.2693), (0.0, -1.0, 0.2693), (0.866, -0.5, 0.2693), (0.866, 0.5, 0.2693), (0.0, 0.7043, 0.2693), (-0.6099, 0.3522, 0.2693), (-0.6099, -0.3522, 0.2693), (0.0, -0.7043, 0.2693), (0.6099, -0.3522, 0.2693), (0.6099, 0.3522, 0.2693), (0.0, 0.7043, 2.066), (-0.6099, 0.3522, 2.066), (-0.6099, -0.3522, 2.066), (0.0, -0.7043, 2.066), (0.6099, -0.3522, 2.066), (0.6099, 0.3522, 2.066), (0.0, 1.043, 2.066), (-0.903, 0.5213, 2.066), (-0.903, -0.5213, 2.066), (0.0, -1.043, 2.066), (0.903, -0.5213, 2.066), (0.903, 0.5213, 2.066), (0.0, 1.043, 2.339), (-0.903, 0.5213, 2.339), (-0.903, -0.5213, 2.339), (0.0, -1.043, 2.339), (0.903, -0.5213, 2.339), (0.903, 0.5213, 2.339), (0.0, 0.5881, 2.339), (-0.5093, 0.2941, 2.339), (-0.5093, -0.2941, 2.339), (0.0, -0.5881, 2.339), (0.5093, -0.2941, 2.339), (0.5093, 0.2941, 2.339), (0.0, 0.5881, 2.477), (-0.5093, 0.2941, 2.477), (-0.5093, -0.2941, 2.477), (0.0, -0.5881, 2.477), (0.5093, -0.2941, 2.477), (0.5093, 0.2941, 2.477)], [], [(0, 5, 11, 6), (4, 3, 9, 10), (2, 1, 7, 8), (5, 4, 10, 11), (3, 2, 8, 9), (1, 0, 6, 7), (10, 9, 15, 16), (8, 7, 13, 14), (11, 10, 16, 17), (9, 8, 14, 15), (7, 6, 12, 13), (6, 11, 17, 12), (15, 14, 20, 21), (13, 12, 18, 19), (12, 17, 23, 18), (16, 15, 21, 22), (14, 13, 19, 20), (17, 16, 22, 23), (20, 19, 25, 26), (23, 22, 28, 29), (21, 20, 26, 27), (19, 18, 24, 25), (18, 23, 29, 24), (22, 21, 27, 28), (25, 24, 30, 31), (24, 29, 35, 30), (28, 27, 33, 34), (26, 25, 31, 32), (29, 28, 34, 35), (27, 26, 32, 33), (35, 34, 40, 41), (33, 32, 38, 39), (31, 30, 36, 37), (30, 35, 41, 36), (34, 33, 39, 40), (32, 31, 37, 38), (36, 41, 47, 42), (40, 39, 45, 46), (38, 37, 43, 44), (41, 40, 46, 47), (39, 38, 44, 45), (37, 36, 42, 43), (43, 42, 47, 46, 45, 44), (1, 2, 3, 4, 5, 0)])
me_circle_001.polygons.foreach_set('material_index', [0, 0, 0, 0, 0, 0, 0, 0, 0, 0, 0, 0, 1, 1, 1, 1, 1, 1, 0, 0, 0, 0, 0, 0, 0, 0, 0, 0, 0, 0, 0, 0, 0, 0, 0, 0, 0, 0, 0, 0, 0, 0, 0, 0])
_uv = me_circle_001.uv_layers.new(name='UVMap')
_uv.uv.foreach_set('vector', [0.9695, 0.3734, 0.9695, 0.4629, 0.9212, 0.4629, 0.9212, 0.3734, 0.9695, 0.6419, 0.9695, 0.7314, 0.9212, 0.7314, 0.9212, 0.6419, 0.04822, 0.7314, 0.04822, 0.821, 1.272e-08, 0.821, 1.948e-08, 0.7314, 0.9695, 0.4629, 0.9695, 0.6419, 0.9212, 0.6419, 0.9212, 0.4629, 0.1453, 0.7314, 0.1453, 0.9105, 0.09705, 0.9105, 0.09705, 0.7314, 0.04822, 0.821, 0.04822, 1.0, -7.963e-10, 1.0, 1.272e-08, 0.821, 0.3101, 0.4629, 0.4652, 0.3734, 0.4652, 0.4263, 0.356, 0.4893, 0.6202, 0.4629, 0.6202, 0.6419, 0.5744, 0.6154, 0.5744, 0.4893, 0.3101, 0.6419, 0.3101, 0.4629, 0.356, 0.4893, 0.356, 0.6154, 0.4652, 0.3734, 0.6202, 0.4629, 0.5744, 0.4893, 0.4652, 0.4263, 0.6202, 0.6419, 0.4652, 0.7314, 0.4652, 0.6785, 0.5744, 0.6154, 0.4652, 0.7314, 0.3101, 0.6419, 0.356, 0.6154, 0.4652, 0.6785, 0.9619, 0.3218, 0.8358, 0.3218, 0.8358, 0.0, 0.9619, 0.0, 0.7728, 0.3218, 0.6467, 0.3218, 0.6467, 0.0, 0.7728, 0.0, 0.8724, 0.6951, 0.8094, 0.6951, 0.8094, 0.3734, 0.8724, 0.3734, 0.6833, 0.6951, 0.6202, 0.6951, 0.6202, 0.3734, 0.6833, 0.3734, 0.8358, 0.3218, 0.7728, 0.3218, 0.7728, 0.0, 0.8358, 0.0, 0.8094, 0.6951, 0.6833, 0.6951, 0.6833, 0.3734, 0.8094, 0.3734, 0.05246, 0.1236, 0.05246, 0.2497, 0.0, 0.28, 0.0, 0.09334, 0.2709, 0.2497, 0.2709, 0.1236, 0.3233, 0.09334, 0.3233, 0.28, 0.1617, 0.06058, 0.05246, 0.1236, 0.0, 0.09334, 0.1617, 0.0, 0.05246, 0.2497, 0.1617, 0.3128, 0.1617, 0.3734, 0.0, 0.28, 0.1617, 0.3128, 0.2709, 0.2497, 0.3233, 0.28, 0.1617, 0.3734, 0.2709, 0.1236, 0.1617, 0.06058, 0.1617, 0.0, 0.3233, 0.09334, 0.9212, 0.4667, 0.9212, 0.6534, 0.8724, 0.6534, 0.8724, 0.4667, 0.9212, 0.6534, 0.9212, 0.7467, 0.8724, 0.7467, 0.8724, 0.6534, 0.8514, 0.6951, 0.8514, 0.7885, 0.8026, 0.7885, 0.8026, 0.6951, 0.9212, 0.3734, 0.9212, 0.4667, 0.8724, 0.4667, 0.8724, 0.3734, 0.09705, 0.7314, 0.09705, 0.9181, 0.04822, 0.9181, 0.04822, 0.7314, 0.8514, 0.7885, 0.8514, 0.9751, 0.8026, 0.9751, 0.8026, 0.7885, 0.3233, 0.28, 0.3233, 0.09334, 0.3938, 0.134, 0.3938, 0.2393, 0.485, 0.0, 0.6467, 0.09334, 0.5762, 0.134, 0.485, 0.08138, 0.6467, 0.28, 0.485, 0.3734, 0.485, 0.292, 0.5762, 0.2393, 0.485, 0.3734, 0.3233, 0.28, 0.3938, 0.2393, 0.485, 0.292, 0.3233, 0.09334, 0.485, 0.0, 0.485, 0.08138, 0.3938, 0.134, 0.6467, 0.09334, 0.6467, 0.28, 0.5762, 0.2393, 0.5762, 0.134, 0.17, 0.7314, 0.17, 0.7841, 0.1453, 0.7841, 0.1453, 0.7314, 0.17, 0.8894, 0.17, 0.942, 0.1453, 0.942, 0.1453, 0.8894, 0.1948, 0.7314, 0.1948, 0.7841, 0.17, 0.7841, 0.17, 0.7314, 0.17, 0.7841, 0.17, 0.8894, 0.1453, 0.8894, 0.1453, 0.7841, 0.2195, 0.7314, 0.2195, 0.8367, 0.1948, 0.8367, 0.1948, 0.7314, 0.1948, 0.7841, 0.1948, 0.8894, 0.17, 0.8894, 0.17, 0.7841, 0.7114, 0.9057, 0.6202, 0.8531, 0.6202, 0.7478, 0.7114, 0.6951, 0.8026, 0.7478, 0.8026, 0.8531, 1.948e-08, 0.4629, 0.1551, 0.3734, 0.3101, 0.4629, 0.3101, 0.6419, 0.1551, 0.7314, 7.797e-09, 0.6419])
me_circle_001.materials.append(mat_material_001)
me_circle_001.materials.append(mat_material_005)
me_circle_001.update()
me_cylinder_001 = bpy.data.meshes.new('Cylinder.001')
me_cylinder_001.from_pydata([(0.003553, 0.131, -2.387), (4.681e-05, 0.1642, 0.9882), (0.09964, 0.03494, -2.387), (0.1639, 0.0003417, 0.9882), (0.003553, -0.06115, -2.387), (4.681e-05, -0.1636, 0.9882), (-0.09253, 0.03494, -2.387), (-0.1638, 0.0003417, 0.9882), (0.003038, 0.689, -1.544), (0.001588, 0.7948, -0.3835), (0.0006424, 0.6397, 0.3303), (0.0001993, 0.425, 0.7804), (0.4237, 0.001455, 0.7804), (0.6356, 0.00469, 0.3303), (0.7845, 0.01171, -0.3838), (0.6664, 0.02525, -1.544), (0.0001993, -0.4221, 0.7804), (0.0006424, -0.6303, 0.3303), (0.001591, -0.771, -0.3842), (0.003047, -0.6377, -1.544), (-0.4233, 0.001455, 0.7804), (-0.6344, 0.00469, 0.3303), (-0.7813, 0.01171, -0.3839), (-0.6602, 0.02525, -1.544), (0.002313, 0.7419, -0.9638), (0.7255, 0.01848, -0.9638), (0.002319, -0.7043, -0.9639), (-0.7208, 0.01848, -0.9638), (0.383, 0.03009, -1.965), (0.0033, -0.3494, -1.965), (-0.3764, 0.03009, -1.965), (0.003295, 0.41, -1.966)], [], [(11, 1, 3, 12), (12, 3, 5, 16), (3, 1, 7, 5), (16, 5, 7, 20), (20, 7, 1, 11), (0, 2, 4, 6), (30, 23, 8, 31), (27, 22, 9, 24), (22, 21, 10, 9), (21, 20, 11, 10), (29, 19, 23, 30), (26, 18, 22, 27), (18, 17, 21, 22), (17, 16, 20, 21), (28, 15, 19, 29), (25, 14, 18, 26), (14, 13, 17, 18), (13, 12, 16, 17), (31, 8, 15, 28), (24, 9, 14, 25), (9, 10, 13, 14), (10, 11, 12, 13), (8, 24, 25, 15), (15, 25, 26, 19), (19, 26, 27, 23), (23, 27, 24, 8), (0, 31, 28, 2), (2, 28, 29, 4), (4, 29, 30, 6), (6, 30, 31, 0)])
me_cylinder_001.polygons.foreach_set('material_index', [0, 0, 0, 0, 0, 1, 0, 0, 0, 0, 0, 0, 0, 0, 0, 0, 0, 0, 0, 0, 0, 0, 0, 0, 0, 0, 1, 1, 1, 1])
_uv = me_cylinder_001.uv_layers.new(name='UVMap')
_uv.uv.foreach_set('vector', [1.0, 0.9, 1.0, 1.0, 0.75, 1.0, 0.75, 0.9, 0.75, 0.9, 0.75, 1.0, 0.5, 1.0, 0.5, 0.9, 0.49, 0.25, 0.25, 0.49, 0.01, 0.25, 0.25, 0.01, 0.5, 0.9, 0.5, 1.0, 0.25, 1.0, 0.25, 0.9, 0.25, 0.9, 0.25, 1.0, 0.0, 1.0, 0.0, 0.9, 0.75, 0.49, 0.99, 0.25, 0.75, 0.01, 0.51, 0.25, 0.25, 0.55, 0.25, 0.6, 0.0, 0.6, 0.0, 0.55, 0.25, 0.65, 0.25, 0.7, 0.0, 0.7, 0.0, 0.65, 0.25, 0.7, 0.25, 0.8, 0.0, 0.8, 0.0, 0.7, 0.25, 0.8, 0.25, 0.9, 0.0, 0.9, 0.0, 0.8, 0.5, 0.55, 0.5, 0.6, 0.25, 0.6, 0.25, 0.55, 0.5, 0.65, 0.5, 0.7, 0.25, 0.7, 0.25, 0.65, 0.5, 0.7, 0.5, 0.8, 0.25, 0.8, 0.25, 0.7, 0.5, 0.8, 0.5, 0.9, 0.25, 0.9, 0.25, 0.8, 0.75, 0.55, 0.75, 0.6, 0.5, 0.6, 0.5, 0.55, 0.75, 0.65, 0.75, 0.7, 0.5, 0.7, 0.5, 0.65, 0.75, 0.7, 0.75, 0.8, 0.5, 0.8, 0.5, 0.7, 0.75, 0.8, 0.75, 0.9, 0.5, 0.9, 0.5, 0.8, 1.0, 0.55, 1.0, 0.6, 0.75, 0.6, 0.75, 0.55, 1.0, 0.65, 1.0, 0.7, 0.75, 0.7, 0.75, 0.65, 1.0, 0.7, 1.0, 0.8, 0.75, 0.8, 0.75, 0.7, 1.0, 0.8, 1.0, 0.9, 0.75, 0.9, 0.75, 0.8, 1.0, 0.6, 1.0, 0.65, 0.75, 0.65, 0.75, 0.6, 0.75, 0.6, 0.75, 0.65, 0.5, 0.65, 0.5, 0.6, 0.5, 0.6, 0.5, 0.65, 0.25, 0.65, 0.25, 0.6, 0.25, 0.6, 0.25, 0.65, 0.0, 0.65, 0.0, 0.6, 1.0, 0.5, 1.0, 0.55, 0.75, 0.55, 0.75, 0.5, 0.75, 0.5, 0.75, 0.55, 0.5, 0.55, 0.5, 0.5, 0.5, 0.5, 0.5, 0.55, 0.25, 0.55, 0.25, 0.5, 0.25, 0.5, 0.25, 0.55, 0.0, 0.55, 0.0, 0.5])
me_cylinder_001.materials.append(mat_material_002)
me_cylinder_001.materials.append(mat_material_004)
me_cylinder_001.update()
arm_armature = bpy.data.armatures.new('Armature')  # bones are not reproduced

# ---- objects
ob_plane = bpy.data.objects.new('Plane', me_plane_001)
ob_sun = bpy.data.objects.new('Sun', light_sun)
ob_armature = bpy.data.objects.new('Armature', arm_armature)
ob_circle = bpy.data.objects.new('Circle', me_circle)
ob_head = bpy.data.objects.new('Head', me_plane)
ob_icosphere = bpy.data.objects.new('Icosphere', me_icosphere)
ob_sphere = bpy.data.objects.new('Sphere', me_sphere)
ob_sphere_001 = bpy.data.objects.new('Sphere.001', me_sphere_001)
ob_circle_001 = bpy.data.objects.new('Circle.001', me_circle_001)
ob_cylinder = bpy.data.objects.new('Cylinder', me_cylinder_001)
ob_camera = bpy.data.objects.new('Camera', cam_camera)

# ---- transforms, parenting, visibility, modifiers, constraints
ob_plane.location = (-4.0, 0.0, -1.746)
ob_plane.lock_location = (True, False, False)
ob_sun.location = (0.0, 0.0, 0.0)
ob_sun.rotation_euler = (0.9402, 0.3338, 0.5212)
ob_armature.location = (0.0, 0.0, 0.0)
ob_circle.parent = ob_armature
ob_circle.location = (-0.4037, 0.0, 3.583)
ob_circle.rotation_euler = (0.0, -0.1668, 0.0)
ob_circle.scale = (1.154, 1.154, 1.154)
_vg = ob_circle.vertex_groups.new(name='LowerBody')
_vg = ob_circle.vertex_groups.new(name='UpperBody')
_vg = ob_circle.vertex_groups.new(name='Head')
_vg.add([0, 1, 2, 3, 4, 5, 6, 7, 8, 9, 10, 11, 12, 13, 14, 15, 16, 17, 18, 19, 20, 21, 22, 23, 24, 25, 26, 27, 28, 29, 30, 31, 32, 33, 34, 35, 36, 37, 38, 39, 40, 41, 42, 43, 44, 45, 46, 47, 48, 49, 50, 51, 52, 53, 54, 55], 1.0, 'REPLACE')
_vg = ob_circle.vertex_groups.new(name='Nose')
_m = ob_circle.modifiers.new('Armature', 'ARMATURE')
_m.object = ob_armature
ob_head.parent = ob_armature
ob_head.location = (0.0, 0.0, 2.895)
ob_head.rotation_euler = (-1.571, -1.573, 1.571)
_vg = ob_head.vertex_groups.new(name='LowerBody')
for _i, _w in zip([0, 1, 2, 3, 4, 5, 6, 7, 8, 9, 10, 11, 12, 13, 14, 15, 16, 17, 18, 19, 20, 21, 22, 23, 24, 25, 26, 27, 28, 29, 30, 31, 32, 33], [4.069e-05, 0.002629, 1.515e-05, 0.00233, 9.237e-05, 0.0002411, 0.01301, 0.003426, 0.001187, 3.196e-06, 3.518e-05, 0.004965, 0.0, 0.0143, 0.00104, 0.02609, 0.001027, 0.0, 0.01453, 0.008378, 0.0003321, 0.01462, 0.01923, 0.001821, 0.0688, 0.0, 4.274e-07, 0.01083, 0.0, 0.0001402, 0.014, 0.002358, 0.01212, 0.0006586]): _vg.add([_i], _w, 'REPLACE')
_vg = ob_head.vertex_groups.new(name='UpperBody')
for _i, _w in zip([0, 1, 2, 3, 4, 5, 6, 7, 8, 9, 10, 11, 12, 13, 14, 15, 16, 17, 18, 19, 20, 21, 22, 23, 24, 25, 26, 27, 28, 29, 30, 31, 32, 33], [0.0005186, 0.0002582, 0.006277, 0.001023, 0.008688, 0.000984, 1.836e-05, 0.01056, 0.01026, 0.01942, 0.02357, 0.01234, 0.005033, 7.341e-05, 0.04182, 0.0004692, 0.01131, 0.0, 0.005059, 0.0008106, 0.0001347, 8.878e-07, 0.0, 0.01484, 0.01474, 0.0003535, 2.424e-06, 0.01628, 0.0005344, 0.0002131, 0.01067, 0.000891, 0.3094, 0.0008228]): _vg.add([_i], _w, 'REPLACE')
_vg = ob_head.vertex_groups.new(name='Head')
for _i, _w in zip([0, 1, 2, 3, 4, 5, 6, 7, 8, 9, 10, 11, 12, 13, 14, 15, 16, 17, 18, 19, 20, 21, 22, 23, 24, 25, 26, 27, 28, 29, 30, 31, 32, 33], [1.0, 0.9986, 0.9999, 1.0, 0.9999, 1.0, 1.0, 1.0, 1.0, 1.0, 1.0, 1.0, 1.0, 1.0, 0.9991, 0.9998, 1.0, 0.0, 1.0, 0.9963, 0.9996, 1.0, 1.0, 0.9998, 1.0, 1.0, 1.0, 1.0, 0.9992, 0.9999, 1.0, 1.0, 1.0, 1.0]): _vg.add([_i], _w, 'REPLACE')
_vg = ob_head.vertex_groups.new(name='Nose')
for _i, _w in zip([0, 1, 2, 3, 4, 5, 6, 7, 8, 9, 10, 11, 12, 13, 14, 15, 16, 17, 18, 19, 20, 21, 22, 23, 24, 25, 26, 27, 28, 29, 30, 31, 32, 33], [3.439e-05, 0.02549, 0.0002511, 0.0001433, 1.089e-06, 0.0005383, 0.53, 0.752, 0.563, 0.5553, 0.872, 0.8609, 0.001763, 1.347e-07, 0.02162, 0.7646, 0.8618, 1.0, 0.2545, 0.2131, 0.3147, 0.2584, 0.2303, 0.3358, 0.1061, 0.4333, 0.0001023, 0.0001401, 0.02546, 0.01258, 0.0002118, 0.001715, 9.552e-05, 0.0003377]): _vg.add([_i], _w, 'REPLACE')
_m = ob_head.modifiers.new('Triangulate', 'TRIANGULATE')
_m = ob_head.modifiers.new('Armature', 'ARMATURE')
_m.object = ob_armature
ob_icosphere.parent = ob_armature
ob_icosphere.location = (2.882, 0.0, 3.27)
ob_icosphere.scale = (2.161, 2.161, 2.161)
_vg = ob_icosphere.vertex_groups.new(name='LowerBody')
_vg = ob_icosphere.vertex_groups.new(name='UpperBody')
_vg = ob_icosphere.vertex_groups.new(name='Head')
_vg = ob_icosphere.vertex_groups.new(name='Nose')
_vg.add([0, 1, 2, 3, 4, 5, 6, 7, 8, 9, 10, 11], 1.0, 'REPLACE')
_m = ob_icosphere.modifiers.new('Armature', 'ARMATURE')
_m.object = ob_armature
ob_sphere.parent = ob_armature
ob_sphere.location = (0.0, 0.0, 0.0)
ob_sphere.scale = (1.256, 1.256, 2.162)
_vg = ob_sphere.vertex_groups.new(name='LowerBody')
for _i, _w in zip([1, 2, 3, 5, 6, 7, 9, 10, 11, 13, 14, 15, 17, 18, 19, 20, 23, 24, 25, 27, 28, 29, 31, 32, 33], [0.1409, 0.8563, 0.9733, 0.1409, 0.8563, 0.9733, 0.1409, 0.8563, 0.9733, 0.1409, 0.8563, 0.9733, 0.1409, 0.8563, 0.9733, 1.0, 0.1409, 0.8563, 0.9733, 0.1409, 0.8563, 0.9733, 0.1409, 0.8563, 0.9733]): _vg.add([_i], _w, 'REPLACE')
_vg = ob_sphere.vertex_groups.new(name='UpperBody')
for _i, _w in zip([0, 1, 2, 3, 4, 5, 6, 7, 8, 9, 10, 11, 12, 13, 14, 15, 16, 17, 18, 19, 22, 23, 24, 25, 26, 27, 28, 29, 30, 31, 32, 33], [0.867, 0.8424, 0.1409, 0.002299, 0.867, 0.8424, 0.1409, 0.002299, 0.867, 0.8424, 0.1409, 0.002299, 0.867, 0.8424, 0.1409, 0.002299, 0.867, 0.8424, 0.1409, 0.002299, 0.867, 0.8424, 0.1409, 0.002299, 0.867, 0.8424, 0.1409, 0.002299, 0.867, 0.8424, 0.1409, 0.002299]): _vg.add([_i], _w, 'REPLACE')
_vg = ob_sphere.vertex_groups.new(name='Head')
for _i, _w in zip([0, 4, 8, 12, 16, 21, 22, 26, 30], [0.1094, 0.1094, 0.1094, 0.1094, 0.1094, 0.999, 0.1094, 0.1094, 0.1094]): _vg.add([_i], _w, 'REPLACE')
_vg = ob_sphere.vertex_groups.new(name='Nose')
_m = ob_sphere.modifiers.new('Armature', 'ARMATURE')
_m.object = ob_armature
ob_sphere_001.parent = ob_armature
ob_sphere_001.location = (0.0, 0.0, 0.0)
ob_sphere_001.scale = (1.653, 1.653, 2.162)
_vg = ob_sphere_001.vertex_groups.new(name='LowerBody')
for _i, _w in zip([0, 1, 2, 3, 4, 5, 6, 7, 8, 9, 10, 11, 12, 13, 14, 15, 17, 18, 19, 20, 21, 22, 23, 24, 25, 26, 27, 28], [0.06921, 0.2466, 0.7422, 0.9026, 0.07977, 0.2514, 0.7472, 0.9143, 0.05486, 0.2024, 0.7949, 0.9337, 0.04553, 0.1942, 0.8027, 0.9405, 0.04237, 0.193, 0.8038, 0.9419, 0.04416, 0.1938, 0.8022, 0.9394, 0.0521, 0.2009, 0.7933, 0.9298]): _vg.add([_i], _w, 'REPLACE')
_vg = ob_sphere_001.vertex_groups.new(name='UpperBody')
for _i, _w in zip([0, 1, 2, 3, 4, 5, 6, 7, 8, 9, 10, 11, 12, 13, 14, 15, 17, 18, 19, 20, 21, 22, 23, 24, 25, 26, 27, 28], [0.7675, 0.7063, 0.2429, 0.09216, 0.7334, 0.6953, 0.2363, 0.08057, 0.8033, 0.7633, 0.1954, 0.06296, 0.8219, 0.7766, 0.1897, 0.05693, 0.8261, 0.7791, 0.1892, 0.05581, 0.8241, 0.7776, 0.1904, 0.05814, 0.812, 0.7668, 0.1977, 0.06689]): _vg.add([_i], _w, 'REPLACE')
_vg = ob_sphere_001.vertex_groups.new(name='Head')
for _i, _w in zip([0, 1, 4, 5, 8, 9, 12, 13, 16, 17, 18, 21, 22, 25, 26], [0.1633, 0.04426, 0.1869, 0.05328, 0.1418, 0.0187, 0.1303, 0.00825, 0.9993, 0.1277, 0.005879, 0.1288, 0.007134, 0.1359, 0.01468]): _vg.add([_i], _w, 'REPLACE')
_vg = ob_sphere_001.vertex_groups.new(name='Nose')
_m = ob_sphere_001.modifiers.new('Solidify', 'SOLIDIFY')
_m.thickness = 0.05
_m = ob_sphere_001.modifiers.new('Armature', 'ARMATURE')
_m.object = ob_armature
ob_circle_001.parent = ob_armature
ob_circle_001.location = (1.845, 1.056, -0.8039)
ob_circle_001.scale = (0.8047, 0.8047, 0.8047)
_vg = ob_circle_001.vertex_groups.new(name='LowerBody')
_vg = ob_circle_001.vertex_groups.new(name='UpperBody')
_vg.add([0, 1, 2, 3, 4, 5, 6, 7, 8, 9, 10, 11, 12, 13, 14, 15, 16, 17, 18, 19, 20, 21, 22, 23, 24, 25, 26, 27, 28, 29, 30, 31, 32, 33, 34, 35, 36, 37, 38, 39, 40, 41, 42, 43, 44, 45, 46, 47], 1.0, 'REPLACE')
_vg = ob_circle_001.vertex_groups.new(name='Head')
_vg = ob_circle_001.vertex_groups.new(name='Nose')
_m = ob_circle_001.modifiers.new('Armature', 'ARMATURE')
_m.object = ob_armature
ob_cylinder.parent = ob_armature
ob_cylinder.location = (-2.384, 1.015e-07, -0.7558)
ob_cylinder.rotation_euler = (1.571, -0.0, 1.571)
_vg = ob_cylinder.vertex_groups.new(name='LowerBody')
_vg = ob_cylinder.vertex_groups.new(name='UpperBody')
_vg = ob_cylinder.vertex_groups.new(name='Head')
_vg = ob_cylinder.vertex_groups.new(name='Nose')
_vg = ob_cylinder.vertex_groups.new(name='Tail')
for _i, _w in zip([1, 3, 5, 7, 8, 9, 10, 11, 12, 13, 14, 15, 16, 17, 18, 19, 20, 21, 22, 23, 24, 25, 26, 27], [0.9987, 0.9984, 0.9979, 0.9981, 0.03294, 0.81, 0.9674, 0.9929, 0.9919, 0.9638, 0.799, 0.04457, 0.9901, 0.9587, 0.7861, 0.05364, 0.9911, 0.9619, 0.7945, 0.04641, 0.1784, 0.1906, 0.2033, 0.1928]): _vg.add([_i], _w, 'REPLACE')
_vg = ob_cylinder.vertex_groups.new(name='Tail.001')
for _i, _w in zip([0, 2, 4, 6, 8, 9, 10, 13, 14, 15, 17, 18, 19, 21, 22, 23, 24, 25, 26, 27, 28, 29, 30, 31], [0.9998, 0.9985, 0.9992, 0.9996, 0.9585, 0.19, 0.01529, 0.02248, 0.201, 0.9527, 0.03254, 0.2139, 0.9464, 0.02619, 0.2055, 0.9518, 0.8216, 0.8094, 0.7967, 0.8072, 0.9913, 0.9894, 0.9912, 0.9932]): _vg.add([_i], _w, 'REPLACE')
_m = ob_cylinder.modifiers.new('Triangulate', 'TRIANGULATE')
_m = ob_cylinder.modifiers.new('Armature', 'ARMATURE')
_m.object = ob_armature
ob_camera.location = (3.239, -0.1874, 3.821)
ob_camera.rotation_euler = (1.12, -4.871e-05, 1.48)
ob_camera.scale = (0.9607, 0.9607, 0.9607)
ob_camera.lock_rotations_4d = False
ob_camera.empty_display_type = 'ARROWS'
ob_camera.color = (0.0, 0.0, 0.0, 0.0)
ob_camera.display_type = 'WIRE'
ob_camera.lineart.crease_threshold = 0.0

# ---- collection membership
scene.collection.objects.link(ob_plane)
col_collection.objects.link(ob_sun)
col_collection.objects.link(ob_armature)
col_collection.objects.link(ob_circle)
col_collection.objects.link(ob_head)
col_collection.objects.link(ob_icosphere)
col_collection.objects.link(ob_sphere)
col_collection.objects.link(ob_sphere_001)
col_collection.objects.link(ob_circle_001)
col_collection.objects.link(ob_cylinder)
col_collection.objects.link(ob_camera)

# ---- scene / render settings (as saved in the file)
scene.camera = ob_camera
scene.frame_start = 1; scene.frame_end = 120; scene.frame_set(12)
scene.render.engine = 'BLENDER_EEVEE_NEXT'
scene.render.image_settings.file_format = 'FFMPEG'
scene.render.image_settings.color_mode = 'RGB'
scene.render.image_settings.compression = 50
scene.render.resolution_x = 1080
scene.render.resolution_percentage = 50
scene.eevee.taa_samples = 32
scene.eevee.taa_render_samples = 256
scene.eevee.overscan_size = 1.42
scene.eevee.use_raytracing = True
bpy.context.view_layer.update()
